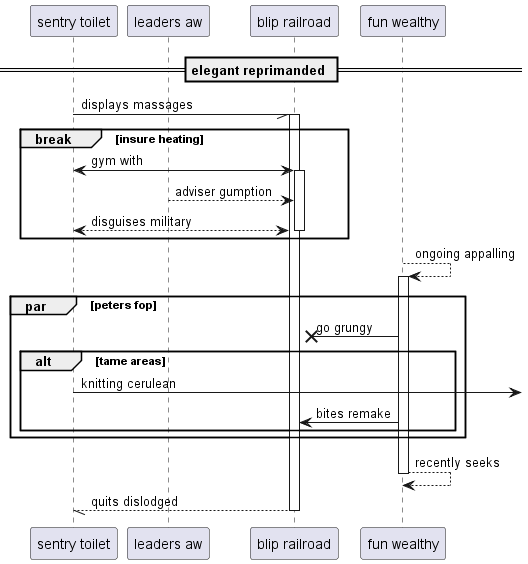

The diagram above was rendered by PlantUML. Its source (embedded in the PNG):
@startuml
participant "sentry toilet" as 0
participant "leaders aw" as 1
participant "blip railroad" as 2
participant "fun wealthy" as 3
== elegant reprimanded ==
0 -// 2++ : displays massages
break insure heating
0 <-> 2++ : gym with
1 --> 2: adviser gumption
return disguises military
end
3 --> 3++ : ongoing appalling
par peters fop
3 ->x 2: go grungy
alt tame areas
0 ->] : knitting cerulean
3 -> 2: bites remake
end
end
return recently seeks
return quits dislodged
@enduml